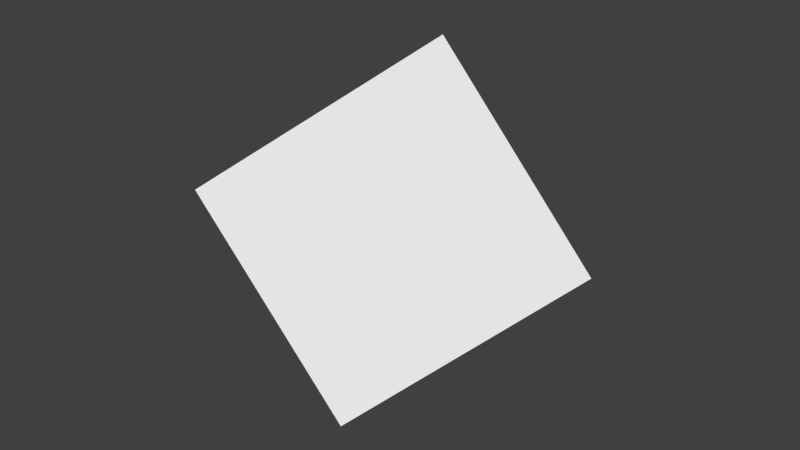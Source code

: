 # Source: CalabresaCubo.blend  (saved by Blender 2.75.0; exported with 4.5.12 LTS)
import bpy
from mathutils import Matrix  # noqa: F401  (used for matrix-valued properties, if any)

bpy.ops.wm.read_factory_settings(use_empty=True)
scene = bpy.context.scene
scene.name = 'Scene'

# ---- collections
col_collection_1 = bpy.data.collections.new('Collection 1'); scene.collection.children.link(col_collection_1)

# ---- materials (node trees are filled in below, after node groups)
mat_folhas = bpy.data.materials.new('Folhas')
mat_folhas.alpha_threshold = 0.0
mat_folhas.use_transparent_shadow = False
mat_folhas.roughness = 0.5
mat_folhas.specular_intensity = 0.0
mat_cebola = bpy.data.materials.new('Cebola')
mat_cebola.alpha_threshold = 0.0
mat_cebola.use_transparent_shadow = False
mat_cebola.roughness = 0.5
mat_cebola.specular_intensity = 0.0
mat_meio = bpy.data.materials.new('Meio')
mat_meio.alpha_threshold = 0.0
mat_meio.use_transparent_shadow = False
mat_meio.roughness = 0.5
mat_meio.specular_intensity = 0.0

# ---- material node trees

# ---- world
world_world = bpy.data.worlds.new('World'); scene.world = world_world
world_world.color = (0.05088, 0.05088, 0.05088)
world_world.use_sun_shadow = False
world_world.sun_shadow_jitter_overblur = 0.0
world_world.cycles.sampling_method = 'MANUAL'
world_world.cycles.sample_map_resolution = 256

# ---- meshes
me_sphere_004 = bpy.data.meshes.new('Sphere.004')
me_sphere_004.from_pydata([(0.2448, 0.4197, -0.1732), (-0.1507, 0.3878, 0.305), (0.5141, 0.03458, 0.02382), (0.1186, 0.00269, 0.502), (-0.1186, -0.002692, -0.502), (-0.5141, -0.03458, -0.02382), (0.1507, -0.3878, -0.305), (-0.2448, -0.4197, 0.1732)], [], [(1, 3, 2, 0), (3, 7, 6, 2), (7, 5, 4, 6), (5, 1, 0, 4), (0, 2, 6, 4), (5, 7, 3, 1)])
_uv = me_sphere_004.uv_layers.new(name='UVMap')
_uv.uv.foreach_set('vector', [0.6356, 0.3485, 0.6445, 0.3485, 0.6445, 0.3581, 0.6356, 0.3581, 0.618, 0.3511, 0.618, 0.339, 0.6268, 0.339, 0.6268, 0.3511, 0.6445, 0.3364, 0.6356, 0.3364, 0.6356, 0.3269, 0.6445, 0.3269, 0.6268, 0.3511, 0.6268, 0.339, 0.6356, 0.339, 0.6356, 0.3511, 0.6268, 0.3269, 0.6356, 0.3269, 0.6356, 0.339, 0.6268, 0.339, 0.618, 0.3269, 0.6268, 0.3269, 0.6268, 0.339, 0.618, 0.339])
me_sphere_004.materials.append(mat_folhas)
me_sphere_004.materials.append(mat_cebola)
me_sphere_004.materials.append(mat_meio)
me_sphere_004.use_remesh_preserve_volume = False
me_sphere_004.use_remesh_preserve_attributes = False
me_sphere_004.use_mirror_vertex_groups = False
me_sphere_004.update()

# ---- objects
ob_cubinhos_001 = bpy.data.objects.new('Cubinhos.001', me_sphere_004)

# ---- transforms, parenting, visibility, modifiers, constraints
ob_cubinhos_001.location = (0.0, 0.0, 0.0)
ob_cubinhos_001.scale = (0.629, 0.6289, 0.6289)
ob_cubinhos_001.lineart.crease_threshold = 0.0

# ---- collection membership
col_collection_1.objects.link(ob_cubinhos_001)

# ---- scene / render settings (as saved in the file)
scene.frame_start = 1; scene.frame_end = 250; scene.frame_set(0)
scene.render.engine = 'BLENDER_EEVEE_NEXT'
scene.render.resolution_percentage = 50
scene.render.dither_intensity = 0.0
scene.cycles.use_denoising = False
scene.cycles.samples = 10
scene.cycles.sampling_pattern = 'TABULATED_SOBOL'
scene.cycles.light_sampling_threshold = 0.0
scene.cycles.use_adaptive_sampling = False
scene.cycles.use_light_tree = False
scene.cycles.blur_glossy = 0.0
scene.cycles.pixel_filter_type = 'GAUSSIAN'
scene.cycles.sample_clamp_indirect = 0.0
scene.view_settings.view_transform = 'Standard'
bpy.context.view_layer.update()

# ---- added for rendering (the .blend has no active camera and no usable light): camera, sun
cam_auto = bpy.data.cameras.new('AutoCamera')
cam_auto.lens = 50.0
cam_auto.sensor_width = 36.0
cam_auto.clip_end = 1000.0
ob_auto_camera = bpy.data.objects.new('AutoCamera', cam_auto)
scene.collection.objects.link(ob_auto_camera)
ob_auto_camera.location = (0.968461, -1.16215, 0.774769)
ob_auto_camera.rotation_euler = (1.09748, -7.21219e-08, 0.694738)
scene.camera = ob_auto_camera
light_auto_sun = bpy.data.lights.new('AutoSun', 'SUN')
light_auto_sun.energy = 3.0
light_auto_sun.angle = 0.0523599
ob_auto_sun = bpy.data.objects.new('AutoSun', light_auto_sun)
scene.collection.objects.link(ob_auto_sun)
ob_auto_sun.rotation_euler = (0.872665, 0.174533, 0.523599)
bpy.context.view_layer.update()
